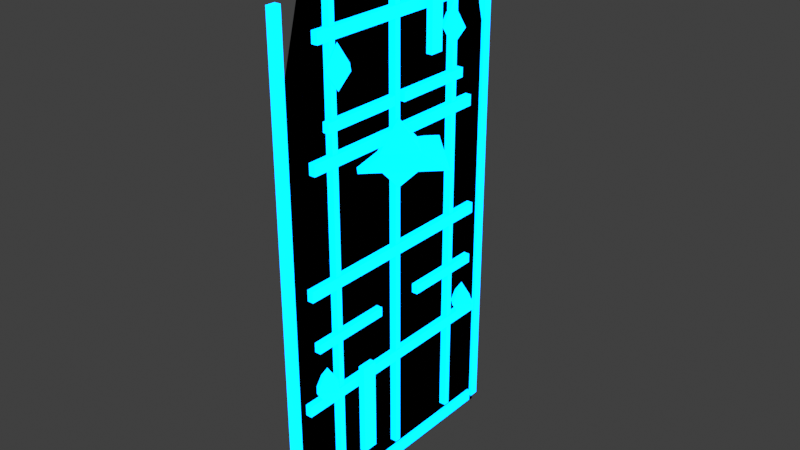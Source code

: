 # Source: SM_GNM_AetherShieldWall_A01.blend  (saved by Blender 5.1.30; exported with 4.5.12 LTS)
import bpy
from mathutils import Matrix  # noqa: F401  (used for matrix-valued properties, if any)

bpy.ops.wm.read_factory_settings(use_empty=True)
scene = bpy.context.scene
scene.name = 'Scene'

# ---- collections
col_collection = bpy.data.collections.new('Collection'); scene.collection.children.link(col_collection)

# ---- materials (node trees are filled in below, after node groups)
mat_m_gnm_aethershieldwall_review_a01 = bpy.data.materials.new('M_GNM_AetherShieldWall_Review_A01')
mat_m_gnm_aethershieldwall_review_a01.diffuse_color = (0.04, 0.55, 1.0, 1.0)
mat_m_aet_aetheriumglow_blue_a01 = bpy.data.materials.new('M_AET_AetheriumGlow_Blue_A01')
mat_m_aet_aetheriumglow_blue_a01.diffuse_color = (0.05, 0.34, 0.9, 1.0)

# ---- material node trees
mat_m_gnm_aethershieldwall_review_a01.use_nodes = True; mat_m_gnm_aethershieldwall_review_a01.node_tree.nodes.clear()
_N = mat_m_gnm_aethershieldwall_review_a01.node_tree.nodes; _L = mat_m_gnm_aethershieldwall_review_a01.node_tree.links
n0 = _N.new('ShaderNodeBsdfPrincipled'); n0.name = 'Principled BSDF'; n0.location = (-200, 100)
n0.inputs[0].default_value = (0.04, 0.55, 1.0, 1.0)
n0.inputs[2].default_value = 0.82
n1 = _N.new('ShaderNodeOutputMaterial'); n1.name = 'Material Output'; n1.location = (200, 100)
_L.new(n0.outputs[0], n1.inputs[0])
n1.is_active_output = True
mat_m_aet_aetheriumglow_blue_a01.use_nodes = True; mat_m_aet_aetheriumglow_blue_a01.node_tree.nodes.clear()
_N = mat_m_aet_aetheriumglow_blue_a01.node_tree.nodes; _L = mat_m_aet_aetheriumglow_blue_a01.node_tree.links
n0 = _N.new('ShaderNodeBsdfPrincipled'); n0.name = 'Principled BSDF'; n0.location = (-200, 100)
n0.inputs[0].default_value = (0.05, 0.34, 0.9, 1.0)
n0.inputs[2].default_value = 0.82
n0.inputs[27].default_value = (0.0, 0.8, 2.8, 1.0)
n0.inputs[28].default_value = 1.4
n1 = _N.new('ShaderNodeOutputMaterial'); n1.name = 'Material Output'; n1.location = (200, 100)
_L.new(n0.outputs[0], n1.inputs[0])
n1.is_active_output = True

# ---- world
world_world = bpy.data.worlds.new('World'); scene.world = world_world
world_world.use_nodes = True; world_world.node_tree.nodes.clear()
_N = world_world.node_tree.nodes; _L = world_world.node_tree.links
n0 = _N.new('ShaderNodeOutputWorld'); n0.name = 'World Output'; n0.location = (200, 100)
n1 = _N.new('ShaderNodeBackground'); n1.name = 'Background'; n1.location = (-200, 100)
n1.inputs[0].default_value = (0.05088, 0.05088, 0.05088, 1.0)
_L.new(n1.outputs[0], n0.inputs[0])
n0.is_active_output = True
world_world.color = (0.05088, 0.05088, 0.05088)
world_world.sun_shadow_jitter_overblur = 0.0

# ---- meshes
me_shieldpane_aetherium_crescentreviewsurface = bpy.data.meshes.new('ShieldPane_Aetherium_CrescentReviewSurface')
me_shieldpane_aetherium_crescentreviewsurface.from_pydata([(0.0, -85.0, 0.0), (0.0, 85.0, 0.0), (0.0, 85.0, 255.0), (0.0, 62.0, 340.0), (0.0, -62.0, 340.0), (0.0, -85.0, 255.0)], [], [(0, 1, 2, 3, 4, 5), (5, 4, 3, 2, 1, 0)])
_uv = me_shieldpane_aetherium_crescentreviewsurface.uv_layers.new(name='UV0')
_uv.uv.foreach_set('vector', [0.4972, 0.9916, 0.002797, 0.9916, 0.002797, 0.25, 0.06969, 0.002797, 0.4303, 0.002797, 0.4972, 0.25, 0.5028, 0.25, 0.5697, 0.002797, 0.9303, 0.002797, 0.9972, 0.25, 0.9972, 0.9916, 0.5028, 0.9916])
me_shieldpane_aetherium_crescentreviewsurface.materials.append(mat_m_gnm_aethershieldwall_review_a01)
me_shieldpane_aetherium_crescentreviewsurface.update()
me_shieldedge_aetherium_leftband = bpy.data.meshes.new('ShieldEdge_Aetherium_LeftBand')
me_shieldedge_aetherium_leftband.from_pydata([(-2.0, -87.0, 5.0), (2.0, -87.0, 5.0), (2.0, -81.0, 5.0), (-2.0, -81.0, 5.0), (-2.0, -87.0, 315.0), (2.0, -87.0, 315.0), (2.0, -81.0, 315.0), (-2.0, -81.0, 315.0)], [], [(0, 1, 2, 3), (4, 7, 6, 5), (0, 4, 5, 1), (1, 5, 6, 2), (2, 6, 7, 3), (3, 7, 4, 0)])
_uv = me_shieldedge_aetherium_leftband.uv_layers.new(name='UV0')
_uv.uv.foreach_set('vector', [0.07402, 0.001072, 0.0869, 0.001072, 0.0869, 0.02039, 0.07402, 0.02039, 0.0869, 0.02253, 0.0869, 0.04184, 0.07402, 0.04184, 0.07402, 0.02253, 0.04399, 0.9989, 0.04399, 0.001072, 0.05686, 0.001072, 0.05686, 0.9989, 0.001072, 0.9989, 0.001072, 0.001072, 0.02039, 0.001072, 0.02039, 0.9989, 0.059, 0.9989, 0.059, 0.001072, 0.07188, 0.001072, 0.07188, 0.9989, 0.02253, 0.9989, 0.02253, 0.001072, 0.04184, 0.001072, 0.04184, 0.9989])
me_shieldedge_aetherium_leftband.materials.append(mat_m_aet_aetheriumglow_blue_a01)
me_shieldedge_aetherium_leftband.update()
me_shieldedge_aetherium_rightband = bpy.data.meshes.new('ShieldEdge_Aetherium_RightBand')
me_shieldedge_aetherium_rightband.from_pydata([(-2.0, 81.0, 5.0), (2.0, 81.0, 5.0), (2.0, 87.0, 5.0), (-2.0, 87.0, 5.0), (-2.0, 81.0, 315.0), (2.0, 81.0, 315.0), (2.0, 87.0, 315.0), (-2.0, 87.0, 315.0)], [], [(0, 1, 2, 3), (4, 7, 6, 5), (0, 4, 5, 1), (1, 5, 6, 2), (2, 6, 7, 3), (3, 7, 4, 0)])
_uv = me_shieldedge_aetherium_rightband.uv_layers.new(name='UV0')
_uv.uv.foreach_set('vector', [0.07402, 0.001072, 0.0869, 0.001072, 0.0869, 0.02039, 0.07402, 0.02039, 0.0869, 0.02253, 0.0869, 0.04184, 0.07402, 0.04184, 0.07402, 0.02253, 0.04399, 0.9989, 0.04399, 0.001072, 0.05686, 0.001072, 0.05686, 0.9989, 0.001072, 0.9989, 0.001072, 0.001072, 0.02039, 0.001072, 0.02039, 0.9989, 0.059, 0.9989, 0.059, 0.001072, 0.07188, 0.001072, 0.07188, 0.9989, 0.02253, 0.9989, 0.02253, 0.001072, 0.04184, 0.001072, 0.04184, 0.9989])
me_shieldedge_aetherium_rightband.materials.append(mat_m_aet_aetheriumglow_blue_a01)
me_shieldedge_aetherium_rightband.update()
me_shieldedge_aetherium_topband = bpy.data.meshes.new('ShieldEdge_Aetherium_TopBand')
me_shieldedge_aetherium_topband.from_pydata([(-2.0, -64.0, 332.0), (2.0, -64.0, 332.0), (2.0, 64.0, 332.0), (-2.0, 64.0, 332.0), (-2.0, -64.0, 340.0), (2.0, -64.0, 340.0), (2.0, 64.0, 340.0), (-2.0, 64.0, 340.0)], [], [(0, 1, 2, 3), (4, 7, 6, 5), (0, 4, 5, 1), (1, 5, 6, 2), (2, 6, 7, 3), (3, 7, 4, 0)])
_uv = me_shieldedge_aetherium_topband.uv_layers.new(name='UV0')
_uv.uv.foreach_set('vector', [0.1339, 0.001877, 0.165, 0.001877, 0.165, 0.9981, 0.1339, 0.9981, 0.1999, 0.001877, 0.1999, 0.9981, 0.1688, 0.9981, 0.1688, 0.001877, 0.2037, 0.06414, 0.2037, 0.001877, 0.2348, 0.001877, 0.2348, 0.06414, 0.06414, 0.9981, 0.001877, 0.9981, 0.001877, 0.001877, 0.06414, 0.001877, 0.2037, 0.1302, 0.2037, 0.0679, 0.2348, 0.0679, 0.2348, 0.1302, 0.1302, 0.9981, 0.0679, 0.9981, 0.0679, 0.001877, 0.1302, 0.001877])
me_shieldedge_aetherium_topband.materials.append(mat_m_aet_aetheriumglow_blue_a01)
me_shieldedge_aetherium_topband.update()
me_shieldedge_aetherium_bottomband = bpy.data.meshes.new('ShieldEdge_Aetherium_BottomBand')
me_shieldedge_aetherium_bottomband.from_pydata([(-2.0, -79.0, 3.0), (2.0, -79.0, 3.0), (2.0, 79.0, 3.0), (-2.0, 79.0, 3.0), (-2.0, -79.0, 11.0), (2.0, -79.0, 11.0), (2.0, 79.0, 11.0), (-2.0, 79.0, 11.0)], [], [(0, 1, 2, 3), (4, 7, 6, 5), (0, 4, 5, 1), (1, 5, 6, 2), (2, 6, 7, 3), (3, 7, 4, 0)])
_uv = me_shieldedge_aetherium_bottomband.uv_layers.new(name='UV0')
_uv.uv.foreach_set('vector', [0.1093, 0.001674, 0.1345, 0.001674, 0.1345, 0.9983, 0.1093, 0.9983, 0.1631, 0.001674, 0.1631, 0.9983, 0.1379, 0.9983, 0.1379, 0.001674, 0.1665, 0.05214, 0.1665, 0.001674, 0.1917, 0.001674, 0.1917, 0.05214, 0.05214, 0.9983, 0.001674, 0.9983, 0.001674, 0.001674, 0.05214, 0.001674, 0.1665, 0.1059, 0.1665, 0.05549, 0.1917, 0.05549, 0.1917, 0.1059, 0.1059, 0.9983, 0.05549, 0.9983, 0.05549, 0.001674, 0.1059, 0.001674])
me_shieldedge_aetherium_bottomband.materials.append(mat_m_aet_aetheriumglow_blue_a01)
me_shieldedge_aetherium_bottomband.update()
me_shieldpane_aetherium_segmentrib_01 = bpy.data.meshes.new('ShieldPane_Aetherium_SegmentRib_01')
me_shieldpane_aetherium_segmentrib_01.from_pydata([(-0.5, -52.0, 17.0), (4.5, -52.0, 17.0), (4.5, -48.0, 17.0), (-0.5, -48.0, 17.0), (-0.5, -52.0, 321.0), (4.5, -52.0, 321.0), (4.5, -48.0, 321.0), (-0.5, -48.0, 321.0)], [], [(0, 1, 2, 3), (4, 7, 6, 5), (0, 4, 5, 1), (1, 5, 6, 2), (2, 6, 7, 3), (3, 7, 4, 0)])
_uv = me_shieldpane_aetherium_segmentrib_01.uv_layers.new(name='UV0')
_uv.uv.foreach_set('vector', [0.06835, 0.01744, 0.06835, 0.001029, 0.08148, 0.001029, 0.08148, 0.01744, 0.06835, 0.0195, 0.08148, 0.0195, 0.08148, 0.03591, 0.06835, 0.03591, 0.001029, 0.999, 0.001029, 0.001029, 0.01744, 0.001029, 0.01744, 0.999, 0.03797, 0.999, 0.03797, 0.001029, 0.0511, 0.001029, 0.0511, 0.999, 0.0195, 0.999, 0.0195, 0.001029, 0.03591, 0.001029, 0.03591, 0.999, 0.05316, 0.999, 0.05316, 0.001029, 0.06629, 0.001029, 0.06629, 0.999])
me_shieldpane_aetherium_segmentrib_01.materials.append(mat_m_aet_aetheriumglow_blue_a01)
me_shieldpane_aetherium_segmentrib_01.update()
me_shieldpane_aetherium_segmentrib_02 = bpy.data.meshes.new('ShieldPane_Aetherium_SegmentRib_02')
me_shieldpane_aetherium_segmentrib_02.from_pydata([(-0.5, -2.0, 17.0), (4.5, -2.0, 17.0), (4.5, 2.0, 17.0), (-0.5, 2.0, 17.0), (-0.5, -2.0, 321.0), (4.5, -2.0, 321.0), (4.5, 2.0, 321.0), (-0.5, 2.0, 321.0)], [], [(0, 1, 2, 3), (4, 7, 6, 5), (0, 4, 5, 1), (1, 5, 6, 2), (2, 6, 7, 3), (3, 7, 4, 0)])
_uv = me_shieldpane_aetherium_segmentrib_02.uv_layers.new(name='UV0')
_uv.uv.foreach_set('vector', [0.06835, 0.01744, 0.06835, 0.001029, 0.08148, 0.001029, 0.08148, 0.01744, 0.06835, 0.0195, 0.08148, 0.0195, 0.08148, 0.03591, 0.06835, 0.03591, 0.001029, 0.999, 0.001029, 0.001029, 0.01744, 0.001029, 0.01744, 0.999, 0.03797, 0.999, 0.03797, 0.001029, 0.0511, 0.001029, 0.0511, 0.999, 0.0195, 0.999, 0.0195, 0.001029, 0.03591, 0.001029, 0.03591, 0.999, 0.05316, 0.999, 0.05316, 0.001029, 0.06629, 0.001029, 0.06629, 0.999])
me_shieldpane_aetherium_segmentrib_02.materials.append(mat_m_aet_aetheriumglow_blue_a01)
me_shieldpane_aetherium_segmentrib_02.update()
me_shieldpane_aetherium_segmentrib_03 = bpy.data.meshes.new('ShieldPane_Aetherium_SegmentRib_03')
me_shieldpane_aetherium_segmentrib_03.from_pydata([(-0.5, 48.0, 17.0), (4.5, 48.0, 17.0), (4.5, 52.0, 17.0), (-0.5, 52.0, 17.0), (-0.5, 48.0, 321.0), (4.5, 48.0, 321.0), (4.5, 52.0, 321.0), (-0.5, 52.0, 321.0)], [], [(0, 1, 2, 3), (4, 7, 6, 5), (0, 4, 5, 1), (1, 5, 6, 2), (2, 6, 7, 3), (3, 7, 4, 0)])
_uv = me_shieldpane_aetherium_segmentrib_03.uv_layers.new(name='UV0')
_uv.uv.foreach_set('vector', [0.06835, 0.01744, 0.06835, 0.001029, 0.08148, 0.001029, 0.08148, 0.01744, 0.06835, 0.0195, 0.08148, 0.0195, 0.08148, 0.03591, 0.06835, 0.03591, 0.001029, 0.999, 0.001029, 0.001029, 0.01744, 0.001029, 0.01744, 0.999, 0.03797, 0.999, 0.03797, 0.001029, 0.0511, 0.001029, 0.0511, 0.999, 0.0195, 0.999, 0.0195, 0.001029, 0.03591, 0.001029, 0.03591, 0.999, 0.05316, 0.999, 0.05316, 0.001029, 0.06629, 0.001029, 0.06629, 0.999])
me_shieldpane_aetherium_segmentrib_03.materials.append(mat_m_aet_aetheriumglow_blue_a01)
me_shieldpane_aetherium_segmentrib_03.update()
me_shieldpulse_aetherium_horizontallane_01 = bpy.data.meshes.new('ShieldPulse_Aetherium_HorizontalLane_01')
me_shieldpulse_aetherium_horizontallane_01.from_pydata([(1.0, -76.0, 78.5), (5.0, -76.0, 78.5), (5.0, 76.0, 78.5), (1.0, 76.0, 78.5), (1.0, -76.0, 85.5), (5.0, -76.0, 85.5), (5.0, 76.0, 85.5), (1.0, 76.0, 85.5)], [], [(0, 1, 2, 3), (4, 7, 6, 5), (0, 4, 5, 1), (1, 5, 6, 2), (2, 6, 7, 3), (3, 7, 4, 0)])
_uv = me_shieldpulse_aetherium_horizontallane_01.uv_layers.new(name='UV0')
_uv.uv.foreach_set('vector', [0.1, 0.001641, 0.1262, 0.001641, 0.1262, 0.9984, 0.1, 0.9984, 0.1557, 0.001641, 0.1557, 0.9984, 0.1295, 0.9984, 0.1295, 0.001641, 0.159, 0.04754, 0.159, 0.001641, 0.1853, 0.001641, 0.1853, 0.04754, 0.04754, 0.9984, 0.001641, 0.9984, 0.001641, 0.001641, 0.04754, 0.001641, 0.159, 0.09673, 0.159, 0.05082, 0.1853, 0.05082, 0.1853, 0.09673, 0.09673, 0.9984, 0.05082, 0.9984, 0.05083, 0.001641, 0.09673, 0.001641])
me_shieldpulse_aetherium_horizontallane_01.materials.append(mat_m_aet_aetheriumglow_blue_a01)
me_shieldpulse_aetherium_horizontallane_01.update()
me_shieldpulse_aetherium_horizontallane_02 = bpy.data.meshes.new('ShieldPulse_Aetherium_HorizontalLane_02')
me_shieldpulse_aetherium_horizontallane_02.from_pydata([(1.0, -71.0, 150.5), (5.0, -71.0, 150.5), (5.0, 71.0, 150.5), (1.0, 71.0, 150.5), (1.0, -71.0, 157.5), (5.0, -71.0, 157.5), (5.0, 71.0, 157.5), (1.0, 71.0, 157.5)], [], [(0, 1, 2, 3), (4, 7, 6, 5), (0, 4, 5, 1), (1, 5, 6, 2), (2, 6, 7, 3), (3, 7, 4, 0)])
_uv = me_shieldpulse_aetherium_horizontallane_02.uv_layers.new(name='UV0')
_uv.uv.foreach_set('vector', [0.1068, 0.001703, 0.1348, 0.001703, 0.1348, 0.9983, 0.1068, 0.9983, 0.1663, 0.001703, 0.1663, 0.9983, 0.1382, 0.9983, 0.1382, 0.001703, 0.1697, 0.05083, 0.1697, 0.001703, 0.1978, 0.001703, 0.1978, 0.05083, 0.05083, 0.9983, 0.001703, 0.9983, 0.001703, 0.001703, 0.05083, 0.001703, 0.1697, 0.1034, 0.1697, 0.05424, 0.1978, 0.05424, 0.1978, 0.1034, 0.1034, 0.9983, 0.05424, 0.9983, 0.05424, 0.001703, 0.1034, 0.001703])
me_shieldpulse_aetherium_horizontallane_02.materials.append(mat_m_aet_aetheriumglow_blue_a01)
me_shieldpulse_aetherium_horizontallane_02.update()
me_shieldpulse_aetherium_horizontallane_03 = bpy.data.meshes.new('ShieldPulse_Aetherium_HorizontalLane_03')
me_shieldpulse_aetherium_horizontallane_03.from_pydata([(1.0, -66.0, 222.5), (5.0, -66.0, 222.5), (5.0, 66.0, 222.5), (1.0, 66.0, 222.5), (1.0, -66.0, 229.5), (5.0, -66.0, 229.5), (5.0, 66.0, 229.5), (1.0, 66.0, 229.5)], [], [(0, 1, 2, 3), (4, 7, 6, 5), (0, 4, 5, 1), (1, 5, 6, 2), (2, 6, 7, 3), (3, 7, 4, 0)])
_uv = me_shieldpulse_aetherium_horizontallane_03.uv_layers.new(name='UV0')
_uv.uv.foreach_set('vector', [0.1145, 0.001771, 0.1447, 0.001771, 0.1447, 0.9982, 0.1145, 0.9982, 0.1785, 0.001771, 0.1785, 0.9982, 0.1483, 0.9982, 0.1483, 0.001771, 0.182, 0.05461, 0.182, 0.001771, 0.2122, 0.001771, 0.2122, 0.05461, 0.05461, 0.9982, 0.001771, 0.9982, 0.001771, 0.001771, 0.05461, 0.001771, 0.182, 0.111, 0.182, 0.05816, 0.2122, 0.05816, 0.2122, 0.111, 0.111, 0.9982, 0.05816, 0.9982, 0.05816, 0.001771, 0.111, 0.001771])
me_shieldpulse_aetherium_horizontallane_03.materials.append(mat_m_aet_aetheriumglow_blue_a01)
me_shieldpulse_aetherium_horizontallane_03.update()
me_shieldpulse_aetherium_horizontallane_04 = bpy.data.meshes.new('ShieldPulse_Aetherium_HorizontalLane_04')
me_shieldpulse_aetherium_horizontallane_04.from_pydata([(1.0, -61.0, 290.5), (5.0, -61.0, 290.5), (5.0, 61.0, 290.5), (1.0, 61.0, 290.5), (1.0, -61.0, 297.5), (5.0, -61.0, 297.5), (5.0, 61.0, 297.5), (1.0, 61.0, 297.5)], [], [(0, 1, 2, 3), (4, 7, 6, 5), (0, 4, 5, 1), (1, 5, 6, 2), (2, 6, 7, 3), (3, 7, 4, 0)])
_uv = me_shieldpulse_aetherium_horizontallane_04.uv_layers.new(name='UV0')
_uv.uv.foreach_set('vector', [0.1236, 0.001849, 0.1562, 0.001849, 0.1562, 0.9982, 0.1236, 0.9982, 0.1926, 0.001849, 0.1926, 0.9982, 0.1599, 0.9982, 0.1599, 0.001849, 0.1963, 0.05901, 0.1963, 0.001849, 0.229, 0.001849, 0.229, 0.05901, 0.05901, 0.9982, 0.001849, 0.9982, 0.001849, 0.001849, 0.05901, 0.001849, 0.1963, 0.1199, 0.1963, 0.06271, 0.229, 0.06271, 0.229, 0.1199, 0.1199, 0.9982, 0.06271, 0.9982, 0.06271, 0.001849, 0.1199, 0.001849])
me_shieldpulse_aetherium_horizontallane_04.materials.append(mat_m_aet_aetheriumglow_blue_a01)
me_shieldpulse_aetherium_horizontallane_04.update()
me_shieldpulse_aetherium_diagonallane_01 = bpy.data.meshes.new('ShieldPulse_Aetherium_DiagonalLane_01')
me_shieldpulse_aetherium_diagonallane_01.from_pydata([(2.0, -68.0, 117.0), (6.0, -68.0, 117.0), (6.0, -16.0, 117.0), (2.0, -16.0, 117.0), (2.0, -68.0, 123.0), (6.0, -68.0, 123.0), (6.0, -16.0, 123.0), (2.0, -16.0, 123.0)], [], [(0, 1, 2, 3), (4, 7, 6, 5), (0, 4, 5, 1), (1, 5, 6, 2), (2, 6, 7, 3), (3, 7, 4, 0)])
_uv = me_shieldpulse_aetherium_diagonallane_01.uv_layers.new(name='UV0')
_uv.uv.foreach_set('vector', [0.2436, 0.002829, 0.3201, 0.002829, 0.3201, 0.9972, 0.2436, 0.9972, 0.4022, 0.002829, 0.4022, 0.9972, 0.3258, 0.9972, 0.3258, 0.002829, 0.4079, 0.1176, 0.4079, 0.002829, 0.4844, 0.002829, 0.4844, 0.1176, 0.1176, 0.9972, 0.002829, 0.9972, 0.002829, 0.002829, 0.1176, 0.002829, 0.4079, 0.238, 0.4079, 0.1232, 0.4844, 0.1232, 0.4844, 0.238, 0.238, 0.9972, 0.1232, 0.9972, 0.1232, 0.002829, 0.238, 0.002829])
me_shieldpulse_aetherium_diagonallane_01.materials.append(mat_m_aet_aetheriumglow_blue_a01)
me_shieldpulse_aetherium_diagonallane_01.update()
me_shieldpulse_aetherium_diagonallane_02 = bpy.data.meshes.new('ShieldPulse_Aetherium_DiagonalLane_02')
me_shieldpulse_aetherium_diagonallane_02.from_pydata([(2.0, 16.0, 117.0), (6.0, 16.0, 117.0), (6.0, 68.0, 117.0), (2.0, 68.0, 117.0), (2.0, 16.0, 123.0), (6.0, 16.0, 123.0), (6.0, 68.0, 123.0), (2.0, 68.0, 123.0)], [], [(0, 1, 2, 3), (4, 7, 6, 5), (0, 4, 5, 1), (1, 5, 6, 2), (2, 6, 7, 3), (3, 7, 4, 0)])
_uv = me_shieldpulse_aetherium_diagonallane_02.uv_layers.new(name='UV0')
_uv.uv.foreach_set('vector', [0.2436, 0.002829, 0.3201, 0.002829, 0.3201, 0.9972, 0.2436, 0.9972, 0.4022, 0.002829, 0.4022, 0.9972, 0.3258, 0.9972, 0.3258, 0.002829, 0.4079, 0.1176, 0.4079, 0.002829, 0.4844, 0.002829, 0.4844, 0.1176, 0.1176, 0.9972, 0.002829, 0.9972, 0.002829, 0.002829, 0.1176, 0.002829, 0.4079, 0.238, 0.4079, 0.1232, 0.4844, 0.1232, 0.4844, 0.238, 0.238, 0.9972, 0.1232, 0.9972, 0.1232, 0.002829, 0.238, 0.002829])
me_shieldpulse_aetherium_diagonallane_02.materials.append(mat_m_aet_aetheriumglow_blue_a01)
me_shieldpulse_aetherium_diagonallane_02.update()
me_shieldpulse_aetherium_diagonallane_03 = bpy.data.meshes.new('ShieldPulse_Aetherium_DiagonalLane_03')
me_shieldpulse_aetherium_diagonallane_03.from_pydata([(2.0, -56.0, 243.0), (6.0, -56.0, 243.0), (6.0, -4.0, 243.0), (2.0, -4.0, 243.0), (2.0, -56.0, 249.0), (6.0, -56.0, 249.0), (6.0, -4.0, 249.0), (2.0, -4.0, 249.0)], [], [(0, 1, 2, 3), (4, 7, 6, 5), (0, 4, 5, 1), (1, 5, 6, 2), (2, 6, 7, 3), (3, 7, 4, 0)])
_uv = me_shieldpulse_aetherium_diagonallane_03.uv_layers.new(name='UV0')
_uv.uv.foreach_set('vector', [0.2436, 0.002829, 0.3201, 0.002829, 0.3201, 0.9972, 0.2436, 0.9972, 0.4022, 0.002829, 0.4022, 0.9972, 0.3258, 0.9972, 0.3258, 0.002829, 0.4079, 0.1176, 0.4079, 0.002829, 0.4844, 0.002829, 0.4844, 0.1176, 0.1176, 0.9972, 0.002829, 0.9972, 0.002829, 0.002829, 0.1176, 0.002829, 0.4079, 0.238, 0.4079, 0.1232, 0.4844, 0.1232, 0.4844, 0.238, 0.238, 0.9972, 0.1232, 0.9972, 0.1232, 0.002829, 0.238, 0.002829])
me_shieldpulse_aetherium_diagonallane_03.materials.append(mat_m_aet_aetheriumglow_blue_a01)
me_shieldpulse_aetherium_diagonallane_03.update()
me_shieldpulse_aetherium_diagonallane_04 = bpy.data.meshes.new('ShieldPulse_Aetherium_DiagonalLane_04')
me_shieldpulse_aetherium_diagonallane_04.from_pydata([(2.0, 4.0, 243.0), (6.0, 4.0, 243.0), (6.0, 56.0, 243.0), (2.0, 56.0, 243.0), (2.0, 4.0, 249.0), (6.0, 4.0, 249.0), (6.0, 56.0, 249.0), (2.0, 56.0, 249.0)], [], [(0, 1, 2, 3), (4, 7, 6, 5), (0, 4, 5, 1), (1, 5, 6, 2), (2, 6, 7, 3), (3, 7, 4, 0)])
_uv = me_shieldpulse_aetherium_diagonallane_04.uv_layers.new(name='UV0')
_uv.uv.foreach_set('vector', [0.2436, 0.002829, 0.3201, 0.002829, 0.3201, 0.9972, 0.2436, 0.9972, 0.4022, 0.002829, 0.4022, 0.9972, 0.3258, 0.9972, 0.3258, 0.002829, 0.4079, 0.1176, 0.4079, 0.002829, 0.4844, 0.002829, 0.4844, 0.1176, 0.1176, 0.9972, 0.002829, 0.9972, 0.002829, 0.002829, 0.1176, 0.002829, 0.4079, 0.238, 0.4079, 0.1232, 0.4844, 0.1232, 0.4844, 0.238, 0.238, 0.9972, 0.1232, 0.9972, 0.1232, 0.002829, 0.238, 0.002829])
me_shieldpulse_aetherium_diagonallane_04.materials.append(mat_m_aet_aetheriumglow_blue_a01)
me_shieldpulse_aetherium_diagonallane_04.update()
me_shieldpulse_aetherium_impactfocus_center = bpy.data.meshes.new('ShieldPulse_Aetherium_ImpactFocus_Center')
me_shieldpulse_aetherium_impactfocus_center.from_pydata([(5.0, 0.0, 235.0), (26.0, 0.0, 214.0), (5.0, 21.0, 214.0), (-16.0, 0.0, 214.0), (5.0, -21.0, 214.0), (5.0, 0.0, 193.0)], [], [(0, 1, 2), (0, 2, 3), (0, 3, 4), (0, 4, 1), (5, 2, 1), (5, 3, 2), (5, 4, 3), (5, 1, 4)])
_uv = me_shieldpulse_aetherium_impactfocus_center.uv_layers.new(name='UV0')
_uv.uv.foreach_set('vector', [0.5751, 0.1667, 0.2948, 0.3285, 0.2948, 0.00482, 0.2948, 0.3382, 0.5751, 0.5, 0.2948, 0.6618, 0.2851, 0.004819, 0.2851, 0.3285, 0.00482, 0.1667, 0.2851, 0.5, 0.00482, 0.6618, 0.00482, 0.3382, 0.8651, 0.3285, 0.5848, 0.1667, 0.8651, 0.00482, 0.2851, 0.8333, 0.00482, 0.9952, 0.00482, 0.6715, 0.5751, 0.8333, 0.2948, 0.9952, 0.2948, 0.6715, 0.5848, 0.6618, 0.5848, 0.3382, 0.8651, 0.5])
me_shieldpulse_aetherium_impactfocus_center.materials.append(mat_m_aet_aetheriumglow_blue_a01)
me_shieldpulse_aetherium_impactfocus_center.update()
me_shieldpulse_aetherium_impactfocus_outer = bpy.data.meshes.new('ShieldPulse_Aetherium_ImpactFocus_Outer')
me_shieldpulse_aetherium_impactfocus_outer.from_pydata([(6.0, 0.0, 222.0), (41.0, 0.0, 214.0), (6.0, 35.0, 214.0), (-29.0, 0.0, 214.0), (6.0, -35.0, 214.0), (6.0, 0.0, 206.0)], [], [(0, 1, 2), (0, 2, 3), (0, 3, 4), (0, 4, 1), (5, 2, 1), (5, 3, 2), (5, 4, 3), (5, 1, 4)])
_uv = me_shieldpulse_aetherium_impactfocus_outer.uv_layers.new(name='UV0')
_uv.uv.foreach_set('vector', [0.7414, 0.2514, 0.998, 0.00199, 0.998, 0.5009, 0.7414, 0.2514, 0.998, 0.5009, 0.502, 0.5009, 0.7414, 0.2514, 0.502, 0.5009, 0.502, 0.00199, 0.7414, 0.2514, 0.502, 0.00199, 0.998, 0.00199, 0.2586, 0.2514, 0.498, 0.00199, 0.498, 0.5009, 0.2586, 0.2514, 0.00199, 0.00199, 0.498, 0.00199, 0.2586, 0.2514, 0.00199, 0.5009, 0.00199, 0.00199, 0.2586, 0.2514, 0.498, 0.5009, 0.00199, 0.5009])
me_shieldpulse_aetherium_impactfocus_outer.materials.append(mat_m_aet_aetheriumglow_blue_a01)
me_shieldpulse_aetherium_impactfocus_outer.update()
me_shieldpulse_aetherium_projectornode_01 = bpy.data.meshes.new('ShieldPulse_Aetherium_ProjectorNode_01')
me_shieldpulse_aetherium_projectornode_01.from_pydata([(5.0, -62.0, 105.0), (14.0, -62.0, 92.0), (5.0, -53.0, 92.0), (-4.0, -62.0, 92.0), (5.0, -71.0, 92.0), (5.0, -62.0, 79.0)], [], [(0, 1, 2), (0, 2, 3), (0, 3, 4), (0, 4, 1), (5, 2, 1), (5, 3, 2), (5, 4, 3), (5, 1, 4)])
_uv = me_shieldpulse_aetherium_projectornode_01.uv_layers.new(name='UV0')
_uv.uv.foreach_set('vector', [0.002919, 0.5029, 0.2723, 0.75, 0.002919, 0.8684, 0.3302, 0.5029, 0.5474, 0.6316, 0.2781, 0.75, 0.2202, 0.002919, 0.2723, 0.25, 0.002919, 0.1316, 0.3302, 0.002919, 0.5474, 0.1316, 0.2781, 0.25, 0.2202, 0.9971, 0.002919, 0.8684, 0.2723, 0.75, 0.5474, 0.9971, 0.2781, 0.75, 0.5474, 0.6316, 0.002919, 0.4971, 0.002919, 0.1316, 0.2723, 0.25, 0.5474, 0.4971, 0.2781, 0.25, 0.5474, 0.1316])
me_shieldpulse_aetherium_projectornode_01.materials.append(mat_m_aet_aetheriumglow_blue_a01)
me_shieldpulse_aetherium_projectornode_01.update()
me_shieldpulse_aetherium_projectornode_02 = bpy.data.meshes.new('ShieldPulse_Aetherium_ProjectorNode_02')
me_shieldpulse_aetherium_projectornode_02.from_pydata([(5.0, 62.0, 105.0), (14.0, 62.0, 92.0), (5.0, 71.0, 92.0), (-4.0, 62.0, 92.0), (5.0, 53.0, 92.0), (5.0, 62.0, 79.0)], [], [(0, 1, 2), (0, 2, 3), (0, 3, 4), (0, 4, 1), (5, 2, 1), (5, 3, 2), (5, 4, 3), (5, 1, 4)])
_uv = me_shieldpulse_aetherium_projectornode_02.uv_layers.new(name='UV0')
_uv.uv.foreach_set('vector', [0.2781, 0.002919, 0.5474, 0.25, 0.2781, 0.3684, 0.05499, 0.002919, 0.2723, 0.1316, 0.002919, 0.25, 0.4954, 0.5029, 0.5474, 0.75, 0.2781, 0.6316, 0.2202, 0.5029, 0.2723, 0.75, 0.002919, 0.6316, 0.4954, 0.4971, 0.2781, 0.3684, 0.5474, 0.25, 0.2723, 0.4971, 0.002919, 0.25, 0.2723, 0.1316, 0.2781, 0.9971, 0.2781, 0.6316, 0.5474, 0.75, 0.002919, 0.9971, 0.002919, 0.6316, 0.2723, 0.75])
me_shieldpulse_aetherium_projectornode_02.materials.append(mat_m_aet_aetheriumglow_blue_a01)
me_shieldpulse_aetherium_projectornode_02.update()
me_shieldpulse_aetherium_projectornode_03 = bpy.data.meshes.new('ShieldPulse_Aetherium_ProjectorNode_03')
me_shieldpulse_aetherium_projectornode_03.from_pydata([(5.0, -47.0, 289.0), (14.0, -47.0, 276.0), (5.0, -38.0, 276.0), (-4.0, -47.0, 276.0), (5.0, -56.0, 276.0), (5.0, -47.0, 263.0)], [], [(0, 1, 2), (0, 2, 3), (0, 3, 4), (0, 4, 1), (5, 2, 1), (5, 3, 2), (5, 4, 3), (5, 1, 4)])
_uv = me_shieldpulse_aetherium_projectornode_03.uv_layers.new(name='UV0')
_uv.uv.foreach_set('vector', [0.2723, 0.5029, 0.2723, 0.8684, 0.002918, 0.75, 0.2202, 0.002918, 0.2723, 0.25, 0.002919, 0.1316, 0.4954, 0.002918, 0.5474, 0.25, 0.2781, 0.1316, 0.3302, 0.5029, 0.5474, 0.6316, 0.2781, 0.75, 0.05499, 0.9971, 0.002918, 0.75, 0.2723, 0.8684, 0.002919, 0.4971, 0.002919, 0.1316, 0.2723, 0.25, 0.2781, 0.4971, 0.2781, 0.1316, 0.5474, 0.25, 0.5474, 0.9971, 0.2781, 0.75, 0.5474, 0.6316])
me_shieldpulse_aetherium_projectornode_03.materials.append(mat_m_aet_aetheriumglow_blue_a01)
me_shieldpulse_aetherium_projectornode_03.update()
me_shieldpulse_aetherium_projectornode_04 = bpy.data.meshes.new('ShieldPulse_Aetherium_ProjectorNode_04')
me_shieldpulse_aetherium_projectornode_04.from_pydata([(5.0, 47.0, 289.0), (14.0, 47.0, 276.0), (5.0, 56.0, 276.0), (-4.0, 47.0, 276.0), (5.0, 38.0, 276.0), (5.0, 47.0, 263.0)], [], [(0, 1, 2), (0, 2, 3), (0, 3, 4), (0, 4, 1), (5, 2, 1), (5, 3, 2), (5, 4, 3), (5, 1, 4)])
_uv = me_shieldpulse_aetherium_projectornode_04.uv_layers.new(name='UV0')
_uv.uv.foreach_set('vector', [0.2723, 0.5029, 0.2723, 0.8684, 0.002918, 0.75, 0.3302, 0.5029, 0.5474, 0.6316, 0.2781, 0.75, 0.3302, 0.002918, 0.5474, 0.1316, 0.2781, 0.25, 0.2202, 0.002919, 0.2723, 0.25, 0.002919, 0.1316, 0.05499, 0.9971, 0.002918, 0.75, 0.2723, 0.8684, 0.5474, 0.9971, 0.2781, 0.75, 0.5474, 0.6316, 0.5474, 0.4971, 0.2781, 0.25, 0.5474, 0.1316, 0.002919, 0.4971, 0.002919, 0.1316, 0.2723, 0.25])
me_shieldpulse_aetherium_projectornode_04.materials.append(mat_m_aet_aetheriumglow_blue_a01)
me_shieldpulse_aetherium_projectornode_04.update()
me_shieldstate_aetherium_failingcrack_lowerleft = bpy.data.meshes.new('ShieldState_Aetherium_FailingCrack_LowerLeft')
me_shieldstate_aetherium_failingcrack_lowerleft.from_pydata([(5.0, -36.0, 32.0), (9.0, -36.0, 32.0), (9.0, -26.0, 32.0), (5.0, -26.0, 32.0), (5.0, -36.0, 92.0), (9.0, -36.0, 92.0), (9.0, -26.0, 92.0), (5.0, -26.0, 92.0)], [], [(0, 1, 2, 3), (4, 7, 6, 5), (0, 4, 5, 1), (1, 5, 6, 2), (2, 6, 7, 3), (3, 7, 4, 0)])
_uv = me_shieldstate_aetherium_failingcrack_lowerleft.uv_layers.new(name='UV0')
_uv.uv.foreach_set('vector', [0.4914, 0.003068, 0.5577, 0.003068, 0.5577, 0.1687, 0.4914, 0.1687, 0.5577, 0.1748, 0.5577, 0.3405, 0.4914, 0.3405, 0.4914, 0.1748, 0.3466, 0.9969, 0.3466, 0.003068, 0.4129, 0.003068, 0.4129, 0.9969, 0.003068, 0.9969, 0.003068, 0.003068, 0.1687, 0.003068, 0.1687, 0.9969, 0.419, 0.9969, 0.419, 0.003068, 0.4853, 0.003068, 0.4853, 0.9969, 0.1748, 0.9969, 0.1748, 0.003068, 0.3405, 0.003068, 0.3405, 0.9969])
me_shieldstate_aetherium_failingcrack_lowerleft.materials.append(mat_m_aet_aetheriumglow_blue_a01)
me_shieldstate_aetherium_failingcrack_lowerleft.update()
me_shieldstate_aetherium_failingcrack_upperright = bpy.data.meshes.new('ShieldState_Aetherium_FailingCrack_UpperRight')
me_shieldstate_aetherium_failingcrack_upperright.from_pydata([(5.0, 23.5, 265.0), (9.0, 23.5, 265.0), (9.0, 32.5, 265.0), (5.0, 32.5, 265.0), (5.0, 23.5, 319.0), (9.0, 23.5, 319.0), (9.0, 32.5, 319.0), (5.0, 32.5, 319.0)], [], [(0, 1, 2, 3), (4, 7, 6, 5), (0, 4, 5, 1), (1, 5, 6, 2), (2, 6, 7, 3), (3, 7, 4, 0)])
_uv = me_shieldstate_aetherium_failingcrack_upperright.uv_layers.new(name='UV0')
_uv.uv.foreach_set('vector', [0.5068, 0.003146, 0.5804, 0.003146, 0.5804, 0.1688, 0.5068, 0.1688, 0.5804, 0.1751, 0.5804, 0.3407, 0.5068, 0.3407, 0.5068, 0.1751, 0.347, 0.9969, 0.347, 0.003146, 0.4206, 0.003146, 0.4206, 0.9969, 0.003146, 0.9969, 0.003146, 0.003146, 0.1688, 0.003146, 0.1688, 0.9969, 0.4269, 0.9969, 0.4269, 0.003146, 0.5005, 0.003146, 0.5005, 0.9969, 0.1751, 0.9969, 0.1751, 0.003146, 0.3407, 0.003146, 0.3407, 0.9969])
me_shieldstate_aetherium_failingcrack_upperright.materials.append(mat_m_aet_aetheriumglow_blue_a01)
me_shieldstate_aetherium_failingcrack_upperright.update()

# ---- objects
ob_shieldpane_aetherium_crescentreviewsurface = bpy.data.objects.new('ShieldPane_Aetherium_CrescentReviewSurface', me_shieldpane_aetherium_crescentreviewsurface)
ob_shieldedge_aetherium_leftband = bpy.data.objects.new('ShieldEdge_Aetherium_LeftBand', me_shieldedge_aetherium_leftband)
ob_shieldedge_aetherium_rightband = bpy.data.objects.new('ShieldEdge_Aetherium_RightBand', me_shieldedge_aetherium_rightband)
ob_shieldedge_aetherium_topband = bpy.data.objects.new('ShieldEdge_Aetherium_TopBand', me_shieldedge_aetherium_topband)
ob_shieldedge_aetherium_bottomband = bpy.data.objects.new('ShieldEdge_Aetherium_BottomBand', me_shieldedge_aetherium_bottomband)
ob_shieldpane_aetherium_segmentrib_01 = bpy.data.objects.new('ShieldPane_Aetherium_SegmentRib_01', me_shieldpane_aetherium_segmentrib_01)
ob_shieldpane_aetherium_segmentrib_02 = bpy.data.objects.new('ShieldPane_Aetherium_SegmentRib_02', me_shieldpane_aetherium_segmentrib_02)
ob_shieldpane_aetherium_segmentrib_03 = bpy.data.objects.new('ShieldPane_Aetherium_SegmentRib_03', me_shieldpane_aetherium_segmentrib_03)
ob_shieldpulse_aetherium_horizontallane_01 = bpy.data.objects.new('ShieldPulse_Aetherium_HorizontalLane_01', me_shieldpulse_aetherium_horizontallane_01)
ob_shieldpulse_aetherium_horizontallane_02 = bpy.data.objects.new('ShieldPulse_Aetherium_HorizontalLane_02', me_shieldpulse_aetherium_horizontallane_02)
ob_shieldpulse_aetherium_horizontallane_03 = bpy.data.objects.new('ShieldPulse_Aetherium_HorizontalLane_03', me_shieldpulse_aetherium_horizontallane_03)
ob_shieldpulse_aetherium_horizontallane_04 = bpy.data.objects.new('ShieldPulse_Aetherium_HorizontalLane_04', me_shieldpulse_aetherium_horizontallane_04)
ob_shieldpulse_aetherium_diagonallane_01 = bpy.data.objects.new('ShieldPulse_Aetherium_DiagonalLane_01', me_shieldpulse_aetherium_diagonallane_01)
ob_shieldpulse_aetherium_diagonallane_02 = bpy.data.objects.new('ShieldPulse_Aetherium_DiagonalLane_02', me_shieldpulse_aetherium_diagonallane_02)
ob_shieldpulse_aetherium_diagonallane_03 = bpy.data.objects.new('ShieldPulse_Aetherium_DiagonalLane_03', me_shieldpulse_aetherium_diagonallane_03)
ob_shieldpulse_aetherium_diagonallane_04 = bpy.data.objects.new('ShieldPulse_Aetherium_DiagonalLane_04', me_shieldpulse_aetherium_diagonallane_04)
ob_shieldpulse_aetherium_impactfocus_center = bpy.data.objects.new('ShieldPulse_Aetherium_ImpactFocus_Center', me_shieldpulse_aetherium_impactfocus_center)
ob_shieldpulse_aetherium_impactfocus_outer = bpy.data.objects.new('ShieldPulse_Aetherium_ImpactFocus_Outer', me_shieldpulse_aetherium_impactfocus_outer)
ob_shieldpulse_aetherium_projectornode_01 = bpy.data.objects.new('ShieldPulse_Aetherium_ProjectorNode_01', me_shieldpulse_aetherium_projectornode_01)
ob_shieldpulse_aetherium_projectornode_02 = bpy.data.objects.new('ShieldPulse_Aetherium_ProjectorNode_02', me_shieldpulse_aetherium_projectornode_02)
ob_shieldpulse_aetherium_projectornode_03 = bpy.data.objects.new('ShieldPulse_Aetherium_ProjectorNode_03', me_shieldpulse_aetherium_projectornode_03)
ob_shieldpulse_aetherium_projectornode_04 = bpy.data.objects.new('ShieldPulse_Aetherium_ProjectorNode_04', me_shieldpulse_aetherium_projectornode_04)
ob_shieldstate_aetherium_failingcrack_lowerleft = bpy.data.objects.new('ShieldState_Aetherium_FailingCrack_LowerLeft', me_shieldstate_aetherium_failingcrack_lowerleft)
ob_shieldstate_aetherium_failingcrack_upperright = bpy.data.objects.new('ShieldState_Aetherium_FailingCrack_UpperRight', me_shieldstate_aetherium_failingcrack_upperright)
ob_sm_gnm_aethershieldwall_a01_productionnotes = bpy.data.objects.new('SM_GNM_AetherShieldWall_A01_ProductionNotes', None)

# ---- transforms, parenting, visibility, modifiers, constraints
ob_shieldpane_aetherium_crescentreviewsurface.location = (0.0, 0.0, 0.0)
_m = ob_shieldpane_aetherium_crescentreviewsurface.modifiers.new('WN_ReviewImport', 'WEIGHTED_NORMAL')
_m.keep_sharp = True
ob_shieldedge_aetherium_leftband.location = (0.0, 0.0, 0.0)
_m = ob_shieldedge_aetherium_leftband.modifiers.new('WN_ReviewImport', 'WEIGHTED_NORMAL')
_m.keep_sharp = True
ob_shieldedge_aetherium_rightband.location = (0.0, 0.0, 0.0)
_m = ob_shieldedge_aetherium_rightband.modifiers.new('WN_ReviewImport', 'WEIGHTED_NORMAL')
_m.keep_sharp = True
ob_shieldedge_aetherium_topband.location = (0.0, 0.0, 0.0)
_m = ob_shieldedge_aetherium_topband.modifiers.new('WN_ReviewImport', 'WEIGHTED_NORMAL')
_m.keep_sharp = True
ob_shieldedge_aetherium_bottomband.location = (0.0, 0.0, 0.0)
_m = ob_shieldedge_aetherium_bottomband.modifiers.new('WN_ReviewImport', 'WEIGHTED_NORMAL')
_m.keep_sharp = True
ob_shieldpane_aetherium_segmentrib_01.location = (0.0, 0.0, 0.0)
_m = ob_shieldpane_aetherium_segmentrib_01.modifiers.new('WN_ReviewImport', 'WEIGHTED_NORMAL')
_m.keep_sharp = True
ob_shieldpane_aetherium_segmentrib_02.location = (0.0, 0.0, 0.0)
_m = ob_shieldpane_aetherium_segmentrib_02.modifiers.new('WN_ReviewImport', 'WEIGHTED_NORMAL')
_m.keep_sharp = True
ob_shieldpane_aetherium_segmentrib_03.location = (0.0, 0.0, 0.0)
_m = ob_shieldpane_aetherium_segmentrib_03.modifiers.new('WN_ReviewImport', 'WEIGHTED_NORMAL')
_m.keep_sharp = True
ob_shieldpulse_aetherium_horizontallane_01.location = (0.0, 0.0, 0.0)
_m = ob_shieldpulse_aetherium_horizontallane_01.modifiers.new('WN_ReviewImport', 'WEIGHTED_NORMAL')
_m.keep_sharp = True
ob_shieldpulse_aetherium_horizontallane_02.location = (0.0, 0.0, 0.0)
_m = ob_shieldpulse_aetherium_horizontallane_02.modifiers.new('WN_ReviewImport', 'WEIGHTED_NORMAL')
_m.keep_sharp = True
ob_shieldpulse_aetherium_horizontallane_03.location = (0.0, 0.0, 0.0)
_m = ob_shieldpulse_aetherium_horizontallane_03.modifiers.new('WN_ReviewImport', 'WEIGHTED_NORMAL')
_m.keep_sharp = True
ob_shieldpulse_aetherium_horizontallane_04.location = (0.0, 0.0, 0.0)
_m = ob_shieldpulse_aetherium_horizontallane_04.modifiers.new('WN_ReviewImport', 'WEIGHTED_NORMAL')
_m.keep_sharp = True
ob_shieldpulse_aetherium_diagonallane_01.location = (0.0, 0.0, 0.0)
_m = ob_shieldpulse_aetherium_diagonallane_01.modifiers.new('WN_ReviewImport', 'WEIGHTED_NORMAL')
_m.keep_sharp = True
ob_shieldpulse_aetherium_diagonallane_02.location = (0.0, 0.0, 0.0)
_m = ob_shieldpulse_aetherium_diagonallane_02.modifiers.new('WN_ReviewImport', 'WEIGHTED_NORMAL')
_m.keep_sharp = True
ob_shieldpulse_aetherium_diagonallane_03.location = (0.0, 0.0, 0.0)
_m = ob_shieldpulse_aetherium_diagonallane_03.modifiers.new('WN_ReviewImport', 'WEIGHTED_NORMAL')
_m.keep_sharp = True
ob_shieldpulse_aetherium_diagonallane_04.location = (0.0, 0.0, 0.0)
_m = ob_shieldpulse_aetherium_diagonallane_04.modifiers.new('WN_ReviewImport', 'WEIGHTED_NORMAL')
_m.keep_sharp = True
ob_shieldpulse_aetherium_impactfocus_center.location = (0.0, 0.0, 0.0)
_m = ob_shieldpulse_aetherium_impactfocus_center.modifiers.new('WN_ReviewImport', 'WEIGHTED_NORMAL')
_m.keep_sharp = True
ob_shieldpulse_aetherium_impactfocus_outer.location = (0.0, 0.0, 0.0)
_m = ob_shieldpulse_aetherium_impactfocus_outer.modifiers.new('WN_ReviewImport', 'WEIGHTED_NORMAL')
_m.keep_sharp = True
ob_shieldpulse_aetherium_projectornode_01.location = (0.0, 0.0, 0.0)
_m = ob_shieldpulse_aetherium_projectornode_01.modifiers.new('WN_ReviewImport', 'WEIGHTED_NORMAL')
_m.keep_sharp = True
ob_shieldpulse_aetherium_projectornode_02.location = (0.0, 0.0, 0.0)
_m = ob_shieldpulse_aetherium_projectornode_02.modifiers.new('WN_ReviewImport', 'WEIGHTED_NORMAL')
_m.keep_sharp = True
ob_shieldpulse_aetherium_projectornode_03.location = (0.0, 0.0, 0.0)
_m = ob_shieldpulse_aetherium_projectornode_03.modifiers.new('WN_ReviewImport', 'WEIGHTED_NORMAL')
_m.keep_sharp = True
ob_shieldpulse_aetherium_projectornode_04.location = (0.0, 0.0, 0.0)
_m = ob_shieldpulse_aetherium_projectornode_04.modifiers.new('WN_ReviewImport', 'WEIGHTED_NORMAL')
_m.keep_sharp = True
ob_shieldstate_aetherium_failingcrack_lowerleft.location = (0.0, 0.0, 0.0)
_m = ob_shieldstate_aetherium_failingcrack_lowerleft.modifiers.new('WN_ReviewImport', 'WEIGHTED_NORMAL')
_m.keep_sharp = True
ob_shieldstate_aetherium_failingcrack_upperright.location = (0.0, 0.0, 0.0)
_m = ob_shieldstate_aetherium_failingcrack_upperright.modifiers.new('WN_ReviewImport', 'WEIGHTED_NORMAL')
_m.keep_sharp = True
ob_sm_gnm_aethershieldwall_a01_productionnotes.location = (0.0, 0.0, 0.0)
ob_sm_gnm_aethershieldwall_a01_productionnotes.empty_display_size = 8.0

# ---- collection membership
col_collection.objects.link(ob_shieldpane_aetherium_crescentreviewsurface)
col_collection.objects.link(ob_shieldedge_aetherium_leftband)
col_collection.objects.link(ob_shieldedge_aetherium_rightband)
col_collection.objects.link(ob_shieldedge_aetherium_topband)
col_collection.objects.link(ob_shieldedge_aetherium_bottomband)
col_collection.objects.link(ob_shieldpane_aetherium_segmentrib_01)
col_collection.objects.link(ob_shieldpane_aetherium_segmentrib_02)
col_collection.objects.link(ob_shieldpane_aetherium_segmentrib_03)
col_collection.objects.link(ob_shieldpulse_aetherium_horizontallane_01)
col_collection.objects.link(ob_shieldpulse_aetherium_horizontallane_02)
col_collection.objects.link(ob_shieldpulse_aetherium_horizontallane_03)
col_collection.objects.link(ob_shieldpulse_aetherium_horizontallane_04)
col_collection.objects.link(ob_shieldpulse_aetherium_diagonallane_01)
col_collection.objects.link(ob_shieldpulse_aetherium_diagonallane_02)
col_collection.objects.link(ob_shieldpulse_aetherium_diagonallane_03)
col_collection.objects.link(ob_shieldpulse_aetherium_diagonallane_04)
col_collection.objects.link(ob_shieldpulse_aetherium_impactfocus_center)
col_collection.objects.link(ob_shieldpulse_aetherium_impactfocus_outer)
col_collection.objects.link(ob_shieldpulse_aetherium_projectornode_01)
col_collection.objects.link(ob_shieldpulse_aetherium_projectornode_02)
col_collection.objects.link(ob_shieldpulse_aetherium_projectornode_03)
col_collection.objects.link(ob_shieldpulse_aetherium_projectornode_04)
col_collection.objects.link(ob_shieldstate_aetherium_failingcrack_lowerleft)
col_collection.objects.link(ob_shieldstate_aetherium_failingcrack_upperright)
col_collection.objects.link(ob_sm_gnm_aethershieldwall_a01_productionnotes)

# ---- scene / render settings (as saved in the file)
scene.frame_start = 1; scene.frame_end = 32; scene.frame_set(1)
scene.render.engine = 'BLENDER_EEVEE_NEXT'
scene.render.bake_bias = 0.0
scene.render.bake_samples = 0
scene.cycles.sampling_pattern = 'TABULATED_SOBOL'
scene.eevee.use_volume_custom_range = False
scene.view_settings.view_transform = 'Standard'
scene.unit_settings.scale_length = 0.01
bpy.context.view_layer.update()

# ---- added for rendering (the .blend has no active camera): camera
cam_auto = bpy.data.cameras.new('AutoCamera')
cam_auto.lens = 50.0
cam_auto.sensor_width = 36.0
cam_auto.clip_end = 6305.05
ob_auto_camera = bpy.data.objects.new('AutoCamera', cam_auto)
scene.collection.objects.link(ob_auto_camera)
ob_auto_camera.location = (365.264, -431.116, 457.411)
ob_auto_camera.rotation_euler = (1.09748, -7.21219e-08, 0.694738)
scene.camera = ob_auto_camera
bpy.context.view_layer.update()
